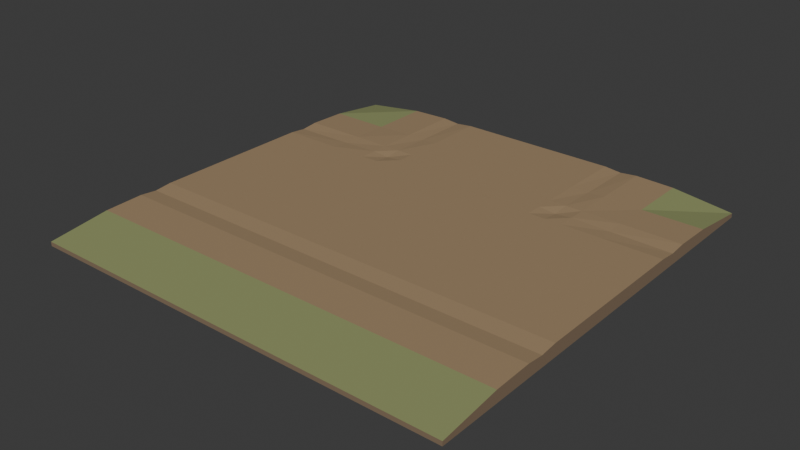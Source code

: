 # Source: source.blend  (saved by Blender 4.3.34; exported with 4.5.12 LTS)
import bpy
from mathutils import Matrix  # noqa: F401  (used for matrix-valued properties, if any)

bpy.ops.wm.read_factory_settings(use_empty=True)
scene = bpy.context.scene
scene.name = 'Scene'

# ---- collections
col_collection = bpy.data.collections.new('Collection'); scene.collection.children.link(col_collection)

# ---- materials (node trees are filled in below, after node groups)
mat_stone = bpy.data.materials.new('stone')
mat_stone.diffuse_color = (0.34, 0.235, 0.13, 1.0)
mat_leaf = bpy.data.materials.new('leaf')
mat_leaf.diffuse_color = (0.26, 0.29, 0.12, 1.0)
mat_soil = bpy.data.materials.new('soil')
mat_soil.diffuse_color = (0.23, 0.16, 0.1, 1.0)

# ---- material node trees
mat_stone.use_nodes = True; mat_stone.node_tree.nodes.clear()
_N = mat_stone.node_tree.nodes; _L = mat_stone.node_tree.links
n0 = _N.new('ShaderNodeBsdfPrincipled'); n0.name = 'Principled BSDF'; n0.location = (10, 300)
n0.inputs[0].default_value = (0.34, 0.235, 0.13, 1.0)
n0.inputs[2].default_value = 0.83
n1 = _N.new('ShaderNodeOutputMaterial'); n1.name = 'Material Output'; n1.location = (300, 300)
_L.new(n0.outputs[0], n1.inputs[0])
n1.is_active_output = True
mat_leaf.use_nodes = True; mat_leaf.node_tree.nodes.clear()
_N = mat_leaf.node_tree.nodes; _L = mat_leaf.node_tree.links
n0 = _N.new('ShaderNodeBsdfPrincipled'); n0.name = 'Principled BSDF'; n0.location = (10, 300)
n0.inputs[0].default_value = (0.26, 0.29, 0.12, 1.0)
n0.inputs[2].default_value = 0.83
n1 = _N.new('ShaderNodeOutputMaterial'); n1.name = 'Material Output'; n1.location = (300, 300)
_L.new(n0.outputs[0], n1.inputs[0])
n1.is_active_output = True
mat_soil.use_nodes = True; mat_soil.node_tree.nodes.clear()
_N = mat_soil.node_tree.nodes; _L = mat_soil.node_tree.links
n0 = _N.new('ShaderNodeBsdfPrincipled'); n0.name = 'Principled BSDF'; n0.location = (10, 300)
n0.inputs[0].default_value = (0.23, 0.16, 0.1, 1.0)
n0.inputs[2].default_value = 0.83
n1 = _N.new('ShaderNodeOutputMaterial'); n1.name = 'Material Output'; n1.location = (300, 300)
_L.new(n0.outputs[0], n1.inputs[0])
n1.is_active_output = True

# ---- world
world_world = bpy.data.worlds.new('World'); scene.world = world_world
world_world.use_nodes = True; world_world.node_tree.nodes.clear()
_N = world_world.node_tree.nodes; _L = world_world.node_tree.links
n0 = _N.new('ShaderNodeOutputWorld'); n0.name = 'World Output'; n0.location = (300, 300)
n1 = _N.new('ShaderNodeBackground'); n1.name = 'Background'; n1.location = (10, 300)
n1.inputs[0].default_value = (0.05088, 0.05088, 0.05088, 1.0)
_L.new(n1.outputs[0], n0.inputs[0])
n0.is_active_output = True
world_world.color = (0.05088, 0.05088, 0.05088)
world_world.sun_shadow_jitter_overblur = 0.0

# ---- meshes
me_continuous_earth_surface = bpy.data.meshes.new('Continuous earth surface')
me_continuous_earth_surface.from_pydata([(-1.0, -1.0, 0.02), (-0.72, -1.0, 0.02), (-0.54, -1.0, 0.02), (-0.46, -1.0, 0.02), (-0.38, -1.0, 0.02), (-0.18, -1.0, 0.02), (0.18, -1.0, 0.02), (0.38, -1.0, 0.02), (0.46, -1.0, 0.02), (0.54, -1.0, 0.02), (0.72, -1.0, 0.02), (1.0, -1.0, 0.02), (-1.0, -0.72, 0.055), (-0.72, -0.72, 0.055), (-0.54, -0.72, 0.055), (-0.46, -0.72, 0.055), (-0.38, -0.72, 0.055), (-0.18, -0.72, 0.055), (0.18, -0.72, 0.055), (0.38, -0.72, 0.055), (0.46, -0.72, 0.055), (0.54, -0.72, 0.055), (0.72, -0.72, 0.055), (1.0, -0.72, 0.055), (-1.0, -0.54, 0.06), (-0.72, -0.54, 0.06), (-0.54, -0.54, 0.06), (-0.46, -0.54, 0.06), (-0.38, -0.54, 0.06), (-0.18, -0.54, 0.06), (0.18, -0.54, 0.06), (0.38, -0.54, 0.06), (0.46, -0.54, 0.06), (0.54, -0.54, 0.06), (0.72, -0.54, 0.06), (1.0, -0.54, 0.06), (-1.0, -0.46, 0.052), (-0.72, -0.46, 0.052), (-0.54, -0.46, 0.052), (-0.46, -0.46, 0.052), (-0.38, -0.46, 0.052), (-0.18, -0.46, 0.052), (0.18, -0.46, 0.052), (0.38, -0.46, 0.052), (0.46, -0.46, 0.052), (0.54, -0.46, 0.052), (0.72, -0.46, 0.052), (1.0, -0.46, 0.052), (-1.0, -0.38, 0.06), (-0.72, -0.38, 0.06), (-0.54, -0.38, 0.06), (-0.46, -0.38, 0.06), (-0.38, -0.38, 0.06), (-0.18, -0.38, 0.06), (0.18, -0.38, 0.06), (0.38, -0.38, 0.06), (0.46, -0.38, 0.06), (0.54, -0.38, 0.06), (0.72, -0.38, 0.06), (1.0, -0.38, 0.06), (-1.0, -0.18, 0.06), (-0.72, -0.18, 0.06), (-0.54, -0.18, 0.06), (-0.46, -0.18, 0.06), (-0.38, -0.18, 0.06), (-0.18, -0.18, 0.06), (0.18, -0.18, 0.06), (0.38, -0.18, 0.06), (0.46, -0.18, 0.06), (0.54, -0.18, 0.06), (0.72, -0.18, 0.06), (1.0, -0.18, 0.06), (-1.0, 0.18, 0.06), (-0.72, 0.18, 0.06), (-0.54, 0.18, 0.06), (-0.46, 0.18, 0.06), (-0.38, 0.18, 0.06), (-0.18, 0.18, 0.06), (0.18, 0.18, 0.06), (0.38, 0.18, 0.06), (0.46, 0.18, 0.06), (0.54, 0.18, 0.06), (0.72, 0.18, 0.06), (1.0, 0.18, 0.06), (-1.0, 0.38, 0.06), (-0.72, 0.38, 0.06), (-0.54, 0.38, 0.06), (-0.46, 0.38, 0.06), (-0.38, 0.38, 0.06), (-0.18, 0.38, 0.06), (0.18, 0.38, 0.06), (0.38, 0.38, 0.06), (0.46, 0.38, 0.06), (0.54, 0.38, 0.06), (0.72, 0.38, 0.06), (1.0, 0.38, 0.06), (-1.0, 0.46, 0.052), (-0.72, 0.46, 0.055), (-0.54, 0.46, 0.06), (-0.46, 0.46, 0.052), (-0.38, 0.46, 0.06), (-0.18, 0.46, 0.06), (0.18, 0.46, 0.06), (0.38, 0.46, 0.06), (0.46, 0.46, 0.052), (0.54, 0.46, 0.06), (0.72, 0.46, 0.055), (1.0, 0.46, 0.052), (-1.0, 0.54, 0.06), (-0.72, 0.54, 0.06), (-0.54, 0.54, 0.06), (-0.46, 0.54, 0.06), (-0.38, 0.54, 0.06), (-0.18, 0.54, 0.06), (0.18, 0.54, 0.06), (0.38, 0.54, 0.06), (0.46, 0.54, 0.06), (0.54, 0.54, 0.06), (0.72, 0.54, 0.06), (1.0, 0.54, 0.06), (-1.0, 0.72, 0.055), (-0.72, 0.72, 0.055), (-0.54, 0.72, 0.06), (-0.46, 0.72, 0.055), (-0.38, 0.72, 0.06), (-0.18, 0.72, 0.06), (0.18, 0.72, 0.06), (0.38, 0.72, 0.06), (0.46, 0.72, 0.055), (0.54, 0.72, 0.06), (0.72, 0.72, 0.055), (1.0, 0.72, 0.055), (-1.0, 1.0, 0.02), (-0.72, 1.0, 0.055), (-0.54, 1.0, 0.06), (-0.46, 1.0, 0.052), (-0.38, 1.0, 0.06), (-0.18, 1.0, 0.06), (0.18, 1.0, 0.06), (0.38, 1.0, 0.06), (0.46, 1.0, 0.052), (0.54, 1.0, 0.06), (0.72, 1.0, 0.055), (1.0, 1.0, 0.02), (-1.0, -1.0, 0.0), (-0.72, -1.0, 0.0), (-0.54, -1.0, 0.0), (-0.46, -1.0, 0.0), (-0.38, -1.0, 0.0), (-0.18, -1.0, 0.0), (0.18, -1.0, 0.0), (0.38, -1.0, 0.0), (0.46, -1.0, 0.0), (0.54, -1.0, 0.0), (0.72, -1.0, 0.0), (1.0, -1.0, 0.0), (1.0, -0.72, 0.0), (1.0, -0.54, 0.0), (1.0, -0.46, 0.0), (1.0, -0.38, 0.0), (1.0, -0.18, 0.0), (1.0, 0.18, 0.0), (1.0, 0.38, 0.0), (1.0, 0.46, 0.0), (1.0, 0.54, 0.0), (1.0, 0.72, 0.0), (1.0, 1.0, 0.0), (0.72, 1.0, 0.0), (0.54, 1.0, 0.0), (0.46, 1.0, 0.0), (0.38, 1.0, 0.0), (0.18, 1.0, 0.0), (-0.18, 1.0, 0.0), (-0.38, 1.0, 0.0), (-0.46, 1.0, 0.0), (-0.54, 1.0, 0.0), (-0.72, 1.0, 0.0), (-1.0, 1.0, 0.0), (-1.0, 0.72, 0.0), (-1.0, 0.54, 0.0), (-1.0, 0.46, 0.0), (-1.0, 0.38, 0.0), (-1.0, 0.18, 0.0), (-1.0, -0.18, 0.0), (-1.0, -0.38, 0.0), (-1.0, -0.46, 0.0), (-1.0, -0.54, 0.0), (-1.0, -0.72, 0.0), (0.0, 0.0, 0.0)], [], [(0, 1, 13), (0, 13, 12), (1, 2, 14), (1, 14, 13), (2, 3, 15), (2, 15, 14), (3, 4, 16), (3, 16, 15), (4, 5, 17), (4, 17, 16), (5, 6, 18), (5, 18, 17), (6, 7, 19), (6, 19, 18), (7, 8, 20), (7, 20, 19), (8, 9, 21), (8, 21, 20), (9, 10, 22), (9, 22, 21), (10, 11, 23), (10, 23, 22), (12, 13, 25), (12, 25, 24), (13, 14, 26), (13, 26, 25), (14, 15, 27), (14, 27, 26), (15, 16, 28), (15, 28, 27), (16, 17, 29), (16, 29, 28), (17, 18, 30), (17, 30, 29), (18, 19, 31), (18, 31, 30), (19, 20, 32), (19, 32, 31), (20, 21, 33), (20, 33, 32), (21, 22, 34), (21, 34, 33), (22, 23, 35), (22, 35, 34), (24, 25, 37), (24, 37, 36), (25, 26, 38), (25, 38, 37), (26, 27, 39), (26, 39, 38), (27, 28, 40), (27, 40, 39), (28, 29, 41), (28, 41, 40), (29, 30, 42), (29, 42, 41), (30, 31, 43), (30, 43, 42), (31, 32, 44), (31, 44, 43), (32, 33, 45), (32, 45, 44), (33, 34, 46), (33, 46, 45), (34, 35, 47), (34, 47, 46), (36, 37, 49), (36, 49, 48), (37, 38, 50), (37, 50, 49), (38, 39, 51), (38, 51, 50), (39, 40, 52), (39, 52, 51), (40, 41, 53), (40, 53, 52), (41, 42, 54), (41, 54, 53), (42, 43, 55), (42, 55, 54), (43, 44, 56), (43, 56, 55), (44, 45, 57), (44, 57, 56), (45, 46, 58), (45, 58, 57), (46, 47, 59), (46, 59, 58), (48, 49, 61), (48, 61, 60), (49, 50, 62), (49, 62, 61), (50, 51, 63), (50, 63, 62), (51, 52, 64), (51, 64, 63), (52, 53, 65), (52, 65, 64), (53, 54, 66), (53, 66, 65), (54, 55, 67), (54, 67, 66), (55, 56, 68), (55, 68, 67), (56, 57, 69), (56, 69, 68), (57, 58, 70), (57, 70, 69), (58, 59, 71), (58, 71, 70), (60, 61, 73), (60, 73, 72), (61, 62, 74), (61, 74, 73), (62, 63, 75), (62, 75, 74), (63, 64, 76), (63, 76, 75), (64, 65, 77), (64, 77, 76), (65, 66, 78), (65, 78, 77), (66, 67, 79), (66, 79, 78), (67, 68, 80), (67, 80, 79), (68, 69, 81), (68, 81, 80), (69, 70, 82), (69, 82, 81), (70, 71, 83), (70, 83, 82), (72, 73, 85), (72, 85, 84), (73, 74, 86), (73, 86, 85), (74, 75, 87), (74, 87, 86), (75, 76, 88), (75, 88, 87), (76, 77, 89), (76, 89, 88), (77, 78, 90), (77, 90, 89), (78, 79, 91), (78, 91, 90), (79, 80, 92), (79, 92, 91), (80, 81, 93), (80, 93, 92), (81, 82, 94), (81, 94, 93), (82, 83, 95), (82, 95, 94), (84, 85, 97), (84, 97, 96), (85, 86, 98), (85, 98, 97), (86, 87, 99), (86, 99, 98), (87, 88, 100), (87, 100, 99), (88, 89, 101), (88, 101, 100), (89, 90, 102), (89, 102, 101), (90, 91, 103), (90, 103, 102), (91, 92, 104), (91, 104, 103), (92, 93, 105), (92, 105, 104), (93, 94, 106), (93, 106, 105), (94, 95, 107), (94, 107, 106), (96, 97, 109), (96, 109, 108), (97, 98, 110), (97, 110, 109), (98, 99, 111), (98, 111, 110), (99, 100, 112), (99, 112, 111), (100, 101, 113), (100, 113, 112), (101, 102, 114), (101, 114, 113), (102, 103, 115), (102, 115, 114), (103, 104, 116), (103, 116, 115), (104, 105, 117), (104, 117, 116), (105, 106, 118), (105, 118, 117), (106, 107, 119), (106, 119, 118), (108, 109, 121), (108, 121, 120), (109, 110, 122), (109, 122, 121), (110, 111, 123), (110, 123, 122), (111, 112, 124), (111, 124, 123), (112, 113, 125), (112, 125, 124), (113, 114, 126), (113, 126, 125), (114, 115, 127), (114, 127, 126), (115, 116, 128), (115, 128, 127), (116, 117, 129), (116, 129, 128), (117, 118, 130), (117, 130, 129), (118, 119, 131), (118, 131, 130), (120, 121, 133), (120, 133, 132), (121, 122, 134), (121, 134, 133), (122, 123, 135), (122, 135, 134), (123, 124, 136), (123, 136, 135), (124, 125, 137), (124, 137, 136), (125, 126, 138), (125, 138, 137), (126, 127, 139), (126, 139, 138), (127, 128, 140), (127, 140, 139), (128, 129, 141), (128, 141, 140), (129, 130, 142), (129, 142, 141), (130, 131, 143), (130, 143, 142), (144, 1, 0), (145, 2, 1), (146, 3, 2), (147, 4, 3), (148, 5, 4), (149, 6, 5), (150, 7, 6), (151, 8, 7), (152, 9, 8), (153, 10, 9), (154, 11, 10), (11, 156, 23), (23, 157, 35), (157, 47, 35), (47, 159, 59), (159, 71, 59), (160, 83, 71), (161, 95, 83), (162, 107, 95), (107, 164, 119), (164, 131, 119), (165, 143, 131), (143, 167, 142), (142, 168, 141), (168, 140, 141), (140, 170, 139), (170, 138, 139), (171, 137, 138), (172, 136, 137), (173, 135, 136), (135, 175, 134), (175, 133, 134), (176, 132, 133), (132, 178, 120), (120, 179, 108), (179, 96, 108), (96, 181, 84), (181, 72, 84), (182, 60, 72), (183, 48, 60), (184, 36, 48), (36, 186, 24), (186, 12, 24), (187, 0, 12), (188, 145, 144), (188, 146, 145), (188, 147, 146), (188, 148, 147), (188, 149, 148), (188, 150, 149), (188, 151, 150), (188, 152, 151), (188, 153, 152), (188, 154, 153), (188, 155, 154), (188, 156, 155), (188, 157, 156), (188, 158, 157), (188, 159, 158), (188, 160, 159), (188, 161, 160), (188, 162, 161), (188, 163, 162), (188, 164, 163), (188, 165, 164), (188, 166, 165), (188, 167, 166), (188, 168, 167), (188, 169, 168), (188, 170, 169), (188, 171, 170), (188, 172, 171), (188, 173, 172), (188, 174, 173), (188, 175, 174), (188, 176, 175), (188, 177, 176), (188, 178, 177), (188, 179, 178), (188, 180, 179), (188, 181, 180), (188, 182, 181), (188, 183, 182), (188, 184, 183), (188, 185, 184), (188, 186, 185), (188, 187, 186), (188, 144, 187), (144, 145, 1), (145, 146, 2), (146, 147, 3), (147, 148, 4), (148, 149, 5), (149, 150, 6), (150, 151, 7), (151, 152, 8), (152, 153, 9), (153, 154, 10), (154, 155, 11), (11, 155, 156), (23, 156, 157), (157, 158, 47), (47, 158, 159), (159, 160, 71), (160, 161, 83), (161, 162, 95), (162, 163, 107), (107, 163, 164), (164, 165, 131), (165, 166, 143), (143, 166, 167), (142, 167, 168), (168, 169, 140), (140, 169, 170), (170, 171, 138), (171, 172, 137), (172, 173, 136), (173, 174, 135), (135, 174, 175), (175, 176, 133), (176, 177, 132), (132, 177, 178), (120, 178, 179), (179, 180, 96), (96, 180, 181), (181, 182, 72), (182, 183, 60), (183, 184, 48), (184, 185, 36), (36, 185, 186), (186, 187, 12), (187, 144, 0)])
me_continuous_earth_surface.polygons.foreach_set('material_index', [1, 1, 1, 1, 1, 1, 1, 1, 1, 1, 1, 1, 1, 1, 1, 1, 1, 1, 1, 1, 1, 1, 0, 0, 0, 0, 0, 0, 0, 0, 0, 0, 0, 0, 0, 0, 0, 0, 0, 0, 0, 0, 0, 0, 0, 0, 0, 0, 0, 0, 0, 0, 0, 0, 0, 0, 0, 0, 0, 0, 0, 0, 0, 0, 0, 0, 0, 0, 0, 0, 0, 0, 0, 0, 0, 0, 0, 0, 0, 0, 0, 0, 0, 0, 0, 0, 0, 0, 0, 0, 0, 0, 0, 0, 0, 0, 0, 0, 0, 0, 0, 0, 0, 0, 0, 0, 0, 0, 0, 0, 0, 0, 0, 0, 0, 0, 0, 0, 0, 0, 0, 0, 0, 0, 0, 0, 0, 0, 0, 0, 0, 0, 0, 0, 0, 0, 0, 0, 0, 0, 0, 0, 0, 0, 0, 0, 0, 0, 0, 0, 0, 0, 0, 0, 0, 0, 0, 0, 0, 0, 0, 0, 0, 0, 0, 0, 0, 0, 0, 0, 0, 0, 0, 0, 0, 0, 0, 0, 0, 0, 0, 0, 0, 0, 0, 0, 0, 0, 0, 0, 0, 0, 0, 0, 0, 0, 0, 0, 0, 0, 0, 0, 0, 0, 0, 0, 0, 0, 0, 0, 0, 0, 0, 0, 0, 0, 0, 0, 0, 0, 1, 1, 0, 0, 0, 0, 0, 0, 0, 0, 0, 0, 0, 0, 0, 0, 0, 0, 0, 0, 1, 1, 2, 2, 2, 2, 2, 2, 2, 2, 2, 2, 2, 2, 2, 2, 2, 2, 2, 2, 2, 2, 2, 2, 2, 2, 2, 2, 2, 2, 2, 2, 2, 2, 2, 2, 2, 2, 2, 2, 2, 2, 2, 2, 2, 2, 2, 2, 2, 2, 2, 2, 2, 2, 2, 2, 2, 2, 2, 2, 2, 2, 2, 2, 2, 2, 2, 2, 2, 2, 2, 2, 2, 2, 2, 2, 2, 2, 2, 2, 2, 2, 2, 2, 2, 2, 2, 2, 2, 2, 2, 2, 2, 2, 2, 2, 2, 2, 2, 2, 2, 2, 2, 2, 2, 2, 2, 2, 2, 2, 2, 2, 2, 2, 2, 2, 2, 2, 2, 2, 2, 2, 2, 2, 2, 2, 2, 2, 2, 2, 2, 2, 2, 2])
me_continuous_earth_surface.materials.append(mat_stone)
me_continuous_earth_surface.materials.append(mat_leaf)
me_continuous_earth_surface.materials.append(mat_soil)
me_continuous_earth_surface.update()

# ---- objects
ob_continuous_earth_surface = bpy.data.objects.new('Continuous earth surface', me_continuous_earth_surface)

# ---- transforms, parenting, visibility, modifiers, constraints
ob_continuous_earth_surface.location = (0.0, 0.0, 0.0)

# ---- collection membership
scene.collection.objects.link(ob_continuous_earth_surface)

# ---- scene / render settings (as saved in the file)
scene.frame_start = 1; scene.frame_end = 250; scene.frame_set(1)
scene.render.engine = 'BLENDER_EEVEE_NEXT'
bpy.context.view_layer.update()

# ---- added for rendering (the .blend has no active camera and no usable light): camera, sun
cam_auto = bpy.data.cameras.new('AutoCamera')
cam_auto.lens = 50.0
cam_auto.sensor_width = 36.0
cam_auto.clip_end = 1000.0
ob_auto_camera = bpy.data.objects.new('AutoCamera', cam_auto)
scene.collection.objects.link(ob_auto_camera)
ob_auto_camera.location = (2.61752, -3.14102, 2.12402)
ob_auto_camera.rotation_euler = (1.09748, -7.21219e-08, 0.694738)
scene.camera = ob_auto_camera
light_auto_sun = bpy.data.lights.new('AutoSun', 'SUN')
light_auto_sun.energy = 3.0
light_auto_sun.angle = 0.0523599
ob_auto_sun = bpy.data.objects.new('AutoSun', light_auto_sun)
scene.collection.objects.link(ob_auto_sun)
ob_auto_sun.rotation_euler = (0.872665, 0.174533, 0.523599)
bpy.context.view_layer.update()
